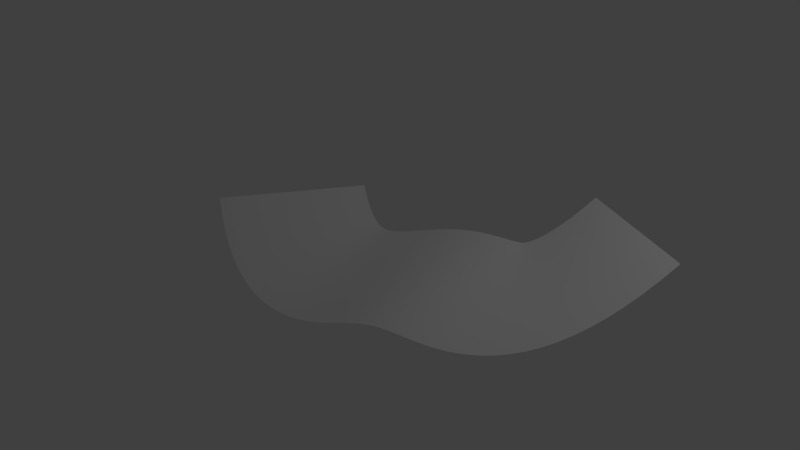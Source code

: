 # Source: testPath01.blend  (saved by Blender 2.76.0; exported with 4.5.12 LTS)
import bpy
from mathutils import Matrix  # noqa: F401  (used for matrix-valued properties, if any)

bpy.ops.wm.read_factory_settings(use_empty=True)
scene = bpy.context.scene
scene.name = 'Scene'

# ---- collections
col_collection_1 = bpy.data.collections.new('Collection 1'); scene.collection.children.link(col_collection_1)

# ---- world
world_world = bpy.data.worlds.new('World'); scene.world = world_world
world_world.color = (0.05088, 0.05088, 0.05088)
world_world.use_sun_shadow = False
world_world.sun_shadow_jitter_overblur = 0.0
world_world.cycles.sampling_method = 'MANUAL'
world_world.cycles.sample_map_resolution = 256

# ---- cameras
cam_camera = bpy.data.cameras.new('Camera')
cam_camera.clip_end = 100.0
cam_camera.lens = 35.0
cam_camera.sensor_width = 32.0
cam_camera.sensor_height = 18.0
cam_camera.ortho_scale = 7.314
cam_camera.dof.focus_distance = 0.0
cam_camera.dof.aperture_fstop = 128.0

# ---- lights
light_lamp = bpy.data.lights.new('Lamp', 'POINT')
light_lamp.transmission_factor = 0.0
light_lamp.cutoff_distance = 30.0
light_lamp.energy = 100.0
light_lamp.shadow_buffer_clip_start = 1.001
light_lamp.shadow_soft_size = 0.1
light_lamp.shadow_maximum_resolution = 0.006
light_lamp.use_absolute_resolution = True
light_lamp.cycles.use_multiple_importance_sampling = False

# ---- meshes
me_mesh = bpy.data.meshes.new('Mesh')
me_mesh.from_pydata([(-1.508, 0.8703, 0.3657), (-1.601, 0.7063, 0.3699), (-1.688, 0.5526, 0.3737), (-1.77, 0.4072, 0.3774), (-1.848, 0.268, 0.3809), (-1.925, 0.133, 0.3843), (-2.0, -5.187e-08, 0.3876), (-2.075, -0.133, 0.391), (-2.152, -0.268, 0.3944), (-2.23, -0.4072, 0.3979), (-2.312, -0.5526, 0.4016), (-2.399, -0.7063, 0.4054), (-2.492, -0.8703, 0.4095), (-1.402, 0.811, 0.2762), (-1.49, 0.6443, 0.2762), (-1.572, 0.4881, 0.2762), (-1.65, 0.3402, 0.2762), (-1.724, 0.1987, 0.2762), (-1.797, 0.06145, 0.2762), (-1.868, -0.07374, 0.2762), (-1.939, -0.2089, 0.2762), (-2.011, -0.3462, 0.2762), (-2.086, -0.4877, 0.2762), (-2.164, -0.6355, 0.2762), (-2.246, -0.7918, 0.2762), (-2.334, -0.9585, 0.2762), (-1.306, 0.7634, 0.2022), (-1.388, 0.5938, 0.1979), (-1.465, 0.435, 0.1938), (-1.538, 0.2847, 0.19), (-1.608, 0.1408, 0.1863), (-1.675, 0.001196, 0.1827), (-1.742, -0.1363, 0.1792), (-1.809, -0.2737, 0.1756), (-1.876, -0.4133, 0.1721), (-1.946, -0.5572, 0.1684), (-2.019, -0.7075, 0.1645), (-2.096, -0.8664, 0.1604), (-2.178, -1.036, 0.1561), (-1.221, 0.7263, 0.1428), (-1.297, 0.5539, 0.1339), (-1.367, 0.3923, 0.1256), (-1.434, 0.2395, 0.1177), (-1.499, 0.09322, 0.1101), (-1.561, -0.04872, 0.1028), (-1.622, -0.1885, 0.0956), (-1.684, -0.3283, 0.08838), (-1.746, -0.4702, 0.08105), (-1.81, -0.6165, 0.07349), (-1.877, -0.7693, 0.0656), (-1.948, -0.9308, 0.05726), (-2.023, -1.103, 0.04836), (-1.147, 0.6984, 0.09652), (-1.215, 0.5232, 0.08295), (-1.279, 0.359, 0.07023), (-1.339, 0.2037, 0.0582), (-1.397, 0.05501, 0.04669), (-1.453, -0.08924, 0.03551), (-1.508, -0.2313, 0.02451), (-1.563, -0.3733, 0.01351), (-1.619, -0.5176, 0.002332), (-1.677, -0.6663, -0.009185), (-1.737, -0.8216, -0.02121), (-1.801, -0.9857, -0.03393), (-1.869, -1.161, -0.0475), (-1.083, 0.6783, 0.06165), (-1.142, 0.5005, 0.04343), (-1.198, 0.3338, 0.02636), (-1.251, 0.1761, 0.0102), (-1.302, 0.02517, -0.005263), (-1.351, -0.1213, -0.02027), (-1.399, -0.2655, -0.03504), (-1.447, -0.4097, -0.04982), (-1.496, -0.5562, -0.06482), (-1.547, -0.7071, -0.08028), (-1.6, -0.8648, -0.09644), (-1.655, -1.031, -0.1135), (-1.715, -1.209, -0.1317), (-1.029, 0.6647, 0.03642), (-1.079, 0.4844, 0.01373), (-1.126, 0.3155, -0.007523), (-1.17, 0.1557, -0.02763), (-1.213, 0.002683, -0.04689), (-1.254, -0.1458, -0.06557), (-1.295, -0.2919, -0.08396), (-1.335, -0.4381, -0.1024), (-1.376, -0.5865, -0.121), (-1.419, -0.7395, -0.1403), (-1.463, -0.8993, -0.1604), (-1.51, -1.068, -0.1817), (-1.56, -1.249, -0.2043), (-0.9848, 0.656, 0.01891), (-1.024, 0.4737, -0.007861), (-1.061, 0.3029, -0.03294), (-1.096, 0.1413, -0.05667), (-1.13, -0.01342, -0.07939), (-1.163, -0.1635, -0.1014), (-1.195, -0.3113, -0.1231), (-1.227, -0.4591, -0.1448), (-1.259, -0.6093, -0.1669), (-1.293, -0.764, -0.1896), (-1.328, -0.9256, -0.2133), (-1.365, -1.096, -0.2384), (-1.404, -1.279, -0.2652), (-0.9478, 0.651, 0.007213), (-0.9763, 0.4671, -0.02305), (-1.003, 0.2949, -0.05141), (-1.028, 0.1319, -0.07824), (-1.052, -0.02407, -0.1039), (-1.076, -0.1754, -0.1288), (-1.099, -0.3245, -0.1534), (-1.122, -0.4735, -0.1779), (-1.145, -0.6249, -0.2028), (-1.169, -0.7809, -0.2285), (-1.194, -0.9438, -0.2554), (-1.221, -1.116, -0.2837), (-1.25, -1.3, -0.314), (-0.9164, 0.6484, -0.0003454), (-0.9334, 0.4636, -0.03337), (-0.9493, 0.2905, -0.0643), (-0.9643, 0.1267, -0.09357), (-0.9787, -0.03008, -0.1216), (-0.9927, -0.1822, -0.1488), (-1.006, -0.332, -0.1756), (-1.02, -0.4818, -0.2023), (-1.034, -0.6339, -0.2295), (-1.049, -0.7907, -0.2575), (-1.064, -0.9545, -0.2868), (-1.079, -1.128, -0.3177), (-1.096, -1.312, -0.3508), (-0.8882, 0.6476, -0.005049), (-0.8937, 0.4625, -0.03998), (-0.8989, 0.289, -0.07271), (-0.9038, 0.1249, -0.1037), (-0.9085, -0.03215, -0.1333), (-0.913, -0.1846, -0.1621), (-0.9175, -0.3346, -0.1904), (-0.922, -0.4847, -0.2187), (-0.9265, -0.6371, -0.2475), (-0.9312, -0.7942, -0.2771), (-0.9361, -0.9583, -0.3081), (-0.9413, -1.132, -0.3408), (-0.9468, -1.317, -0.3757), (-0.8606, 0.6482, -0.007667), (-0.8552, 0.4633, -0.04367), (-0.85, 0.29, -0.07739), (-0.8452, 0.1261, -0.1093), (-0.8405, -0.03082, -0.1399), (-0.836, -0.1831, -0.1695), (-0.8316, -0.333, -0.1987), (-0.8271, -0.4829, -0.2279), (-0.8226, -0.6351, -0.2575), (-0.818, -0.7921, -0.288), (-0.8131, -0.956, -0.32), (-0.808, -1.129, -0.3537), (-0.8025, -1.314, -0.3897), (-0.8316, 0.6501, -0.008459), (-0.8159, 0.4658, -0.04477), (-0.8012, 0.2932, -0.07878), (-0.7873, 0.1298, -0.111), (-0.774, -0.02652, -0.1418), (-0.7611, -0.1782, -0.1717), (-0.7484, -0.3276, -0.2011), (-0.7356, -0.477, -0.2305), (-0.7227, -0.6287, -0.2604), (-0.7094, -0.7851, -0.2912), (-0.6955, -0.9485, -0.3234), (-0.6808, -1.121, -0.3574), (-0.6652, -1.305, -0.3938), (-0.7992, 0.6536, -0.007299), (-0.7744, 0.4702, -0.04331), (-0.7512, 0.2985, -0.07705), (-0.7292, 0.136, -0.109), (-0.7081, -0.01959, -0.1395), (-0.6877, -0.1705, -0.1692), (-0.6676, -0.3191, -0.1984), (-0.6475, -0.4678, -0.2276), (-0.627, -0.6187, -0.2572), (-0.606, -0.7743, -0.2878), (-0.584, -0.9368, -0.3197), (-0.5607, -1.109, -0.3534), (-0.5359, -1.292, -0.3894), (-0.7626, 0.6588, -0.003851), (-0.7298, 0.4766, -0.03915), (-0.6992, 0.3059, -0.07221), (-0.6702, 0.1443, -0.1035), (-0.6424, -0.0103, -0.1335), (-0.6155, -0.1603, -0.1625), (-0.589, -0.3081, -0.1911), (-0.5624, -0.4558, -0.2197), (-0.5355, -0.6058, -0.2488), (-0.5077, -0.7604, -0.2787), (-0.4787, -0.922, -0.31), (-0.4481, -1.093, -0.3431), (-0.4154, -1.275, -0.3784), (-0.7209, 0.666, 0.002258), (-0.6816, 0.4849, -0.03209), (-0.6447, 0.3153, -0.06427), (-0.6099, 0.1547, -0.09472), (-0.5765, 0.001075, -0.1239), (-0.5441, -0.148, -0.1521), (-0.5122, -0.2948, -0.18), (-0.4804, -0.4417, -0.2078), (-0.448, -0.5907, -0.2361), (-0.4146, -0.7444, -0.2653), (-0.3798, -0.9049, -0.2957), (-0.3429, -1.075, -0.3279), (-0.3036, -1.256, -0.3622), (-0.6741, 0.6753, 0.01131), (-0.6294, 0.4953, -0.02202), (-0.5876, 0.3266, -0.05325), (-0.548, 0.167, -0.0828), (-0.5101, 0.01424, -0.1111), (-0.4734, -0.134, -0.1385), (-0.4372, -0.28, -0.1656), (-0.401, -0.4259, -0.1926), (-0.3642, -0.5742, -0.22), (-0.3263, -0.7269, -0.2483), (-0.2868, -0.8865, -0.2779), (-0.2449, -1.055, -0.3091), (-0.2003, -1.235, -0.3424), (-0.6222, 0.6867, 0.02345), (-0.5735, 0.5076, -0.008935), (-0.5278, 0.3397, -0.03928), (-0.4846, 0.1809, -0.06798), (-0.4432, 0.02891, -0.09546), (-0.4031, -0.1186, -0.1221), (-0.3636, -0.2638, -0.1484), (-0.3241, -0.4091, -0.1746), (-0.2839, -0.5566, -0.2013), (-0.2426, -0.7086, -0.2288), (-0.1993, -0.8674, -0.2575), (-0.1537, -1.035, -0.2878), (-0.1049, -1.214, -0.3202), (-0.5657, 0.7, 0.03864), (-0.5139, 0.5216, 0.007044), (-0.4655, 0.3544, -0.02255), (-0.4196, 0.1962, -0.05056), (-0.3757, 0.04475, -0.07737), (-0.3331, -0.1022, -0.1034), (-0.2912, -0.2469, -0.129), (-0.2493, -0.3915, -0.1546), (-0.2067, -0.5385, -0.1806), (-0.1628, -0.6899, -0.2074), (-0.1169, -0.8481, -0.2354), (-0.06848, -1.015, -0.265), (-0.01676, -1.194, -0.2966), (-0.5047, 0.715, 0.0567), (-0.451, 0.537, 0.02568), (-0.4007, 0.3703, -0.00338), (-0.3532, 0.2125, -0.03087), (-0.3076, 0.06147, -0.05719), (-0.2634, -0.08507, -0.08273), (-0.2199, -0.2294, -0.1079), (-0.1764, -0.3737, -0.133), (-0.1322, -0.5202, -0.1586), (-0.08662, -0.6712, -0.1849), (-0.03904, -0.829, -0.2124), (0.01125, -0.9957, -0.2414), (0.06493, -1.174, -0.2724), (-0.4398, 0.7313, 0.07733), (-0.385, 0.5536, 0.04664), (-0.3338, 0.3871, 0.01789), (-0.2853, 0.2295, -0.009315), (-0.2389, 0.07873, -0.03536), (-0.1938, -0.06759, -0.06063), (-0.1494, -0.2117, -0.08551), (-0.1051, -0.3558, -0.1104), (-0.06004, -0.5021, -0.1357), (-0.01361, -0.6529, -0.1617), (0.03489, -0.8104, -0.1889), (0.08615, -0.9769, -0.2177), (0.1409, -1.155, -0.2483), (-0.3711, 0.7486, 0.1002), (-0.3162, 0.571, 0.06954), (-0.2648, 0.4045, 0.04085), (-0.2161, 0.247, 0.01371), (-0.1695, 0.09624, -0.01227), (-0.1242, -0.05004, -0.03748), (-0.07972, -0.1941, -0.06231), (-0.03519, -0.3381, -0.08713), (0.01003, -0.4844, -0.1123), (0.05664, -0.6352, -0.1383), (0.1053, -0.7926, -0.1655), (0.1568, -0.9591, -0.1942), (0.2117, -1.137, -0.2248), (-0.2992, 0.7666, 0.1247), (-0.2448, 0.5888, 0.09393), (-0.1939, 0.4222, 0.06507), (-0.1456, 0.2646, 0.03778), (-0.09946, 0.1137, 0.01164), (-0.05467, -0.03267, -0.01371), (-0.01056, -0.1768, -0.03868), (0.03354, -0.321, -0.06365), (0.07834, -0.4673, -0.089), (0.1245, -0.6182, -0.1151), (0.1727, -0.7758, -0.1424), (0.2237, -0.9424, -0.1713), (0.2781, -1.12, -0.2021), (-0.2243, 0.7848, 0.1505), (-0.1711, 0.6067, 0.1193), (-0.1212, 0.4399, 0.09011), (-0.07402, 0.282, 0.06246), (-0.02885, 0.1309, 0.03599), (0.01498, -0.01571, 0.0103), (0.05814, -0.1601, -0.01499), (0.1013, -0.3045, -0.04029), (0.1451, -0.4511, -0.06597), (0.1903, -0.6022, -0.09245), (0.2375, -0.76, -0.1201), (0.2874, -0.9269, -0.1493), (0.3406, -1.105, -0.1805), (-0.1467, 0.803, 0.1771), (-0.09524, 0.6245, 0.1453), (-0.04699, 0.4572, 0.1155), (-0.00134, 0.299, 0.08734), (0.04236, 0.1476, 0.06037), (0.08476, 0.0006203, 0.03419), (0.1265, -0.1441, 0.008421), (0.1683, -0.2888, -0.01735), (0.2107, -0.4357, -0.04353), (0.2544, -0.5872, -0.0705), (0.3, -0.7454, -0.09868), (0.3483, -0.9126, -0.1285), (0.3998, -1.091, -0.1603), (-0.06681, 0.8207, 0.2039), (-0.01754, 0.6417, 0.1713), (0.02863, 0.4741, 0.1409), (0.07231, 0.3154, 0.112), (0.1141, 0.1635, 0.08442), (0.1547, 0.01617, 0.05763), (0.1946, -0.1289, 0.03126), (0.2346, -0.274, 0.004883), (0.2752, -0.4214, -0.0219), (0.317, -0.5733, -0.04951), (0.3607, -0.7319, -0.07835), (0.4068, -0.8996, -0.1088), (0.4561, -1.079, -0.1414), (0.01511, 0.8378, 0.2304), (0.06175, 0.6583, 0.197), (0.1055, 0.4901, 0.1657), (0.1468, 0.3309, 0.1361), (0.1864, 0.1786, 0.1078), (0.2248, 0.03079, 0.08031), (0.2626, -0.1148, 0.05325), (0.3004, -0.2603, 0.02618), (0.3388, -0.4081, -0.0013), (0.3784, -0.5605, -0.02963), (0.4198, -0.7196, -0.05922), (0.4635, -0.8878, -0.09049), (0.5101, -1.067, -0.1239), (0.09862, 0.854, 0.2561), (0.1423, 0.6739, 0.2218), (0.1833, 0.5051, 0.1897), (0.222, 0.3455, 0.1593), (0.2591, 0.1927, 0.1302), (0.2951, 0.0444, 0.1019), (0.3305, -0.1016, 0.07415), (0.3659, -0.2476, 0.04635), (0.4019, -0.3959, 0.01812), (0.439, -0.5487, -0.01097), (0.4777, -0.7084, -0.04137), (0.5186, -0.8771, -0.07349), (0.5623, -1.057, -0.1078), (0.1833, 0.869, 0.2805), (0.2238, 0.6884, 0.2453), (0.2618, 0.5191, 0.2123), (0.2977, 0.359, 0.1811), (0.3321, 0.2057, 0.1513), (0.3654, 0.05693, 0.1223), (0.3983, -0.08954, 0.09375), (0.4312, -0.236, 0.06521), (0.4645, -0.3847, 0.03623), (0.4989, -0.5381, 0.006357), (0.5348, -0.6982, -0.02485), (0.5728, -0.8675, -0.05783), (0.6133, -1.048, -0.09303), (0.2686, 0.8829, 0.3033), (0.3058, 0.7017, 0.2673), (0.3407, 0.5319, 0.2334), (0.3737, 0.3713, 0.2015), (0.4053, 0.2175, 0.1708), (0.4359, 0.06836, 0.1411), (0.4661, -0.07854, 0.1119), (0.4963, -0.2254, 0.08263), (0.5269, -0.3746, 0.05292), (0.5585, -0.5284, 0.0223), (0.5915, -0.689, -0.009685), (0.6264, -0.8588, -0.04349), (0.6636, -1.04, -0.07957), (0.354, 0.8954, 0.3241), (0.3879, 0.7138, 0.2872), (0.4197, 0.5435, 0.2527), (0.4497, 0.3825, 0.22), (0.4785, 0.2283, 0.1887), (0.5064, 0.07872, 0.1583), (0.5339, -0.06858, 0.1284), (0.5614, -0.2159, 0.09849), (0.5893, -0.3655, 0.06811), (0.6181, -0.5196, 0.03681), (0.6481, -0.6807, 0.00411), (0.6799, -0.8509, -0.03045), (0.7138, -1.033, -0.06734), (0.4389, 0.9067, 0.3426), (0.4696, 0.7246, 0.3051), (0.4983, 0.554, 0.2698), (0.5255, 0.3925, 0.2365), (0.5516, 0.238, 0.2046), (0.5768, 0.08805, 0.1737), (0.6017, -0.05959, 0.1432), (0.6266, -0.2072, 0.1127), (0.6518, -0.3572, 0.08176), (0.6779, -0.5117, 0.04986), (0.7051, -0.6731, 0.01654), (0.7338, -0.8438, -0.01868), (0.7645, -1.026, -0.05628), (0.5226, 0.9167, 0.3587), (0.5503, 0.7343, 0.3205), (0.5762, 0.5633, 0.2848), (0.6008, 0.4015, 0.2509), (0.6243, 0.2467, 0.2186), (0.6471, 0.09647, 0.1871), (0.6695, -0.05147, 0.1562), (0.6919, -0.1994, 0.1252), (0.7147, -0.3496, 0.09382), (0.7382, -0.5045, 0.06144), (0.7628, -0.6662, 0.02761), (0.7887, -0.8372, -0.00815), (0.8164, -1.02, -0.04632), (0.6044, 0.9257, 0.3722), (0.6294, 0.7429, 0.3336), (0.6529, 0.5717, 0.2974), (0.6751, 0.4097, 0.2632), (0.6964, 0.2546, 0.2305), (0.717, 0.1041, 0.1987), (0.7373, -0.04407, 0.1674), (0.7576, -0.1922, 0.1361), (0.7783, -0.3427, 0.1043), (0.7995, -0.4978, 0.07157), (0.8217, -0.6598, 0.03735), (0.8452, -0.831, 0.001189), (0.8703, -1.014, -0.03741), (0.6835, 0.9336, 0.3833), (0.7064, 0.7507, 0.3444), (0.7279, 0.5792, 0.3079), (0.7482, 0.417, 0.2734), (0.7677, 0.2618, 0.2404), (0.7865, 0.1111, 0.2084), (0.8051, -0.03723, 0.1769), (0.8237, -0.1856, 0.1453), (0.8426, -0.3362, 0.1133), (0.8621, -0.4915, 0.0803), (0.8824, -0.6537, 0.04582), (0.9039, -0.8251, 0.009375), (0.9268, -1.008, -0.02952), (0.7592, 0.9409, 0.392), (0.7806, 0.7578, 0.3529), (0.8007, 0.5862, 0.3163), (0.8198, 0.4239, 0.2817), (0.838, 0.2685, 0.2485), (0.8556, 0.1177, 0.2164), (0.873, -0.03074, 0.1847), (0.8904, -0.1792, 0.153), (0.9081, -0.33, 0.1208), (0.9263, -0.4854, 0.08769), (0.9453, -0.6477, 0.05306), (0.9654, -0.8193, 0.01645), (0.9868, -1.002, -0.02262), (0.8308, 0.9476, 0.3987), (0.8516, 0.7645, 0.3595), (0.871, 0.5928, 0.3229), (0.8894, 0.4304, 0.2882), (0.907, 0.275, 0.255), (0.9241, 0.1242, 0.2227), (0.9409, -0.02435, 0.191), (0.9577, -0.1729, 0.1593), (0.9748, -0.3237, 0.1271), (0.9924, -0.4791, 0.09385), (1.011, -0.6415, 0.05916), (1.03, -0.8131, 0.02249), (1.051, -0.9963, -0.01664), (0.8977, 0.9541, 0.4036), (0.9187, 0.7709, 0.3645), (0.9383, 0.5993, 0.3278), (0.9569, 0.437, 0.2932), (0.9747, 0.2815, 0.26), (0.9919, 0.1307, 0.2277), (1.009, -0.01777, 0.196), (1.026, -0.1663, 0.1643), (1.043, -0.3171, 0.1321), (1.061, -0.4725, 0.09891), (1.08, -0.6349, 0.06424), (1.099, -0.8065, 0.02759), (1.12, -0.9897, -0.01153), (0.9592, 0.9605, 0.4072), (0.9814, 0.7774, 0.3682), (1.002, 0.606, 0.3316), (1.022, 0.4437, 0.297), (1.041, 0.2884, 0.2638), (1.059, 0.1377, 0.2317), (1.077, -0.01071, 0.2), (1.095, -0.1591, 0.1684), (1.113, -0.3098, 0.1362), (1.132, -0.4651, 0.1031), (1.152, -0.6274, 0.06848), (1.173, -0.7989, 0.0319), (1.195, -0.9819, -0.007148), (1.015, 0.9669, 0.4098), (1.039, 0.7842, 0.3709), (1.062, 0.6129, 0.3344), (1.084, 0.4509, 0.2999), (1.105, 0.2958, 0.2669), (1.125, 0.1454, 0.2349), (1.145, -0.002799, 0.2033), (1.165, -0.151, 0.1717), (1.185, -0.3014, 0.1397), (1.206, -0.4565, 0.1066), (1.228, -0.6185, 0.07214), (1.251, -0.7898, 0.03567), (1.276, -0.9725, -0.003261), (1.064, 0.9735, 0.4119), (1.092, 0.7912, 0.3731), (1.119, 0.6204, 0.3368), (1.144, 0.4588, 0.3024), (1.167, 0.3042, 0.2695), (1.191, 0.1541, 0.2376), (1.214, 0.006339, 0.2062), (1.236, -0.1414, 0.1748), (1.26, -0.2915, 0.1428), (1.283, -0.4462, 0.1099), (1.308, -0.6077, 0.07558), (1.335, -0.7785, 0.03925), (1.363, -0.9608, 0.0004818), (1.106, 0.9801, 0.4137), (1.14, 0.7986, 0.3751), (1.171, 0.6286, 0.339), (1.2, 0.4677, 0.3048), (1.228, 0.3137, 0.2721), (1.255, 0.1643, 0.2404), (1.282, 0.01712, 0.2091), (1.309, -0.13, 0.1779), (1.336, -0.2794, 0.1462), (1.364, -0.4334, 0.1134), (1.394, -0.5943, 0.07927), (1.425, -0.7644, 0.04315), (1.458, -0.9459, 0.004598), (1.142, 0.9867, 0.4154), (1.181, 0.8064, 0.3772), (1.218, 0.6375, 0.3414), (1.253, 0.4777, 0.3075), (1.287, 0.3247, 0.2751), (1.319, 0.1762, 0.2436), (1.351, 0.03001, 0.2126), (1.383, -0.1162, 0.1816), (1.415, -0.2646, 0.1502), (1.448, -0.4176, 0.1177), (1.483, -0.5775, 0.08383), (1.52, -0.7464, 0.04802), (1.559, -0.9267, 0.009798), (1.171, 0.9932, 0.4172), (1.218, 0.8146, 0.3795), (1.262, 0.6472, 0.3442), (1.303, 0.4889, 0.3108), (1.343, 0.3373, 0.2788), (1.382, 0.1903, 0.2477), (1.42, 0.0455, 0.2171), (1.458, -0.0993, 0.1865), (1.496, -0.2464, 0.1555), (1.536, -0.3979, 0.1235), (1.578, -0.5562, 0.09005), (1.622, -0.7236, 0.05471), (1.669, -0.9022, 0.017), (1.194, 0.9992, 0.4192), (1.25, 0.823, 0.3822), (1.302, 0.6579, 0.3476), (1.351, 0.5016, 0.3149), (1.398, 0.3521, 0.2836), (1.444, 0.207, 0.2532), (1.489, 0.0641, 0.2232), (1.534, -0.07878, 0.1933), (1.58, -0.2239, 0.1629), (1.627, -0.3734, 0.1316), (1.677, -0.5297, 0.09883), (1.729, -0.6948, 0.06424), (1.784, -0.871, 0.02731), (1.212, 1.005, 0.4212), (1.277, 0.8317, 0.3854), (1.338, 0.6695, 0.352), (1.396, 0.5161, 0.3203), (1.452, 0.3692, 0.29), (1.506, 0.2267, 0.2606), (1.559, 0.08638, 0.2316), (1.612, -0.05395, 0.2026), (1.666, -0.1965, 0.1732), (1.721, -0.3433, 0.1429), (1.779, -0.4968, 0.1112), (1.841, -0.6589, 0.07774), (1.906, -0.832, 0.04201), (1.226, 1.01, 0.4233), (1.302, 0.841, 0.3893), (1.373, 0.6826, 0.3574), (1.44, 0.5327, 0.3273), (1.505, 0.3892, 0.2984), (1.567, 0.25, 0.2704), (1.629, 0.1129, 0.2429), (1.69, -0.02414, 0.2153), (1.753, -0.1633, 0.1873), (1.818, -0.3068, 0.1584), (1.885, -0.4567, 0.1283), (1.956, -0.6151, 0.09641), (2.032, -0.7842, 0.0624), (1.238, 1.015, 0.4258), (1.325, 0.8513, 0.3942), (1.406, 0.6975, 0.3645), (1.483, 0.552, 0.3364), (1.557, 0.4127, 0.3095), (1.629, 0.2775, 0.2835), (1.699, 0.1444, 0.2578), (1.77, 0.0113, 0.2321), (1.841, -0.1239, 0.206), (1.915, -0.2632, 0.1791), (1.992, -0.4087, 0.1511), (2.074, -0.5625, 0.1214), (2.161, -0.7267, 0.08972), (1.251, 1.022, 0.4293), (1.349, 0.8637, 0.4006), (1.44, 0.7153, 0.3737), (1.527, 0.5748, 0.3483), (1.61, 0.4404, 0.324), (1.691, 0.3099, 0.3004), (1.77, 0.1814, 0.2771), (1.85, 0.05297, 0.2539), (1.93, -0.0775, 0.2303), (2.013, -0.212, 0.2059), (2.1, -0.3524, 0.1805), (2.192, -0.5009, 0.1536), (2.29, -0.6593, 0.125), (1.267, 1.032, 0.4347), (1.375, 0.8797, 0.4096), (1.477, 0.7372, 0.3862), (1.573, 0.6023, 0.3639), (1.665, 0.4733, 0.3427), (1.754, 0.348, 0.3221), (1.842, 0.2247, 0.3017), (1.93, 0.1014, 0.2814), (2.019, -0.02379, 0.2608), (2.111, -0.1529, 0.2395), (2.207, -0.2877, 0.2173), (2.309, -0.4302, 0.1939), (2.417, -0.5823, 0.1688), (1.287, 1.046, 0.4434), (1.405, 0.9008, 0.4225), (1.516, 0.7647, 0.4029), (1.621, 0.6358, 0.3844), (1.721, 0.5125, 0.3667), (1.818, 0.3929, 0.3495), (1.914, 0.2751, 0.3325), (2.01, 0.1572, 0.3156), (2.107, 0.03759, 0.2984), (2.207, -0.08572, 0.2806), (2.312, -0.2145, 0.2621), (2.423, -0.3507, 0.2425), (2.541, -0.496, 0.2216), (1.314, 1.067, 0.4573), (1.441, 0.9291, 0.441), (1.56, 0.7994, 0.4256), (1.672, 0.6767, 0.4111), (1.78, 0.5593, 0.3972), (1.884, 0.4454, 0.3837), (1.987, 0.3332, 0.3704), (2.09, 0.221, 0.3571), (2.194, 0.107, 0.3436), (2.302, -0.01043, 0.3297), (2.414, -0.1331, 0.3152), (2.533, -0.2628, 0.2998), (2.66, -0.4012, 0.2834), (1.347, 1.098, 0.4783), (1.482, 0.9664, 0.4667), (1.608, 0.8431, 0.4557), (1.727, 0.7265, 0.4454), (1.841, 0.6148, 0.4354), (1.952, 0.5065, 0.4258), (2.061, 0.3998, 0.4163), (2.17, 0.2932, 0.4069), (2.28, 0.1848, 0.3973), (2.394, 0.07319, 0.3873), (2.514, -0.04344, 0.377), (2.639, -0.1667, 0.366), (2.774, -0.2983, 0.3543), (1.388, 1.14, 0.5084), (1.529, 1.014, 0.5015), (1.661, 0.8973, 0.4949), (1.786, 0.7864, 0.4888), (1.905, 0.6803, 0.4828), (2.021, 0.5773, 0.4771), (2.135, 0.476, 0.4715), (2.249, 0.3746, 0.4658), (2.365, 0.2716, 0.4601), (2.485, 0.1655, 0.4542), (2.61, 0.05463, 0.448), (2.742, -0.06254, 0.4414), (2.882, -0.1876, 0.4345), (1.435, 1.194, 0.5494), (1.581, 1.075, 0.5471), (1.718, 0.9633, 0.5448), (1.848, 0.8578, 0.5427), (1.972, 0.7568, 0.5407), (2.092, 0.6589, 0.5387), (2.211, 0.5624, 0.5368), (2.329, 0.4659, 0.5349), (2.449, 0.3679, 0.5329), (2.573, 0.267, 0.5309), (2.703, 0.1615, 0.5288), (2.84, 0.04999, 0.5265), (2.986, -0.069, 0.5242), (1.488, 1.262, 0.6031), (1.639, 1.149, 0.6051), (1.78, 1.042, 0.6069), (1.913, 0.9417, 0.6087), (2.041, 0.8454, 0.6103), (2.165, 0.752, 0.612), (2.287, 0.66, 0.6135), (2.409, 0.568, 0.6151), (2.533, 0.4746, 0.6168), (2.66, 0.3783, 0.6184), (2.794, 0.2778, 0.6202), (2.935, 0.1715, 0.622), (3.085, 0.058, 0.624), (1.547, 1.345, 0.671), (1.701, 1.237, 0.677), (1.846, 1.135, 0.6826), (1.982, 1.039, 0.688), (2.113, 0.9471, 0.6931), (2.24, 0.8578, 0.698), (2.364, 0.7698, 0.7029), (2.489, 0.6819, 0.7078), (2.616, 0.5926, 0.7127), (2.747, 0.5005, 0.7178), (2.883, 0.4043, 0.7231), (3.027, 0.3027, 0.7288), (3.181, 0.1942, 0.7348), (1.611, 1.445, 0.7545), (1.768, 1.341, 0.7642), (1.915, 1.243, 0.7734), (2.054, 1.151, 0.782), (2.187, 1.063, 0.7902), (2.316, 0.9771, 0.7982), (2.443, 0.8928, 0.8061), (2.57, 0.8084, 0.814), (2.699, 0.7227, 0.822), (2.832, 0.6344, 0.8302), (2.971, 0.5422, 0.8388), (3.118, 0.4447, 0.8479), (3.275, 0.3406, 0.8576), (1.679, 1.561, 0.8551), (1.838, 1.461, 0.8681), (1.987, 1.367, 0.8804), (2.128, 1.279, 0.892), (2.263, 1.194, 0.9031), (2.394, 1.111, 0.9139), (2.523, 1.03, 0.9245), (2.652, 0.9487, 0.9351), (2.783, 0.8662, 0.9458), (2.918, 0.7812, 0.9569), (3.059, 0.6924, 0.9685), (3.208, 0.5986, 0.9808), (3.367, 0.4984, 0.9939), (1.75, 1.695, 0.9737), (1.911, 1.599, 0.9898), (2.062, 1.508, 1.005), (2.204, 1.422, 1.019), (2.341, 1.34, 1.033), (2.474, 1.261, 1.046), (2.604, 1.182, 1.059), (2.735, 1.104, 1.072), (2.867, 1.024, 1.086), (3.004, 0.9421, 1.099), (3.146, 0.8564, 1.114), (3.297, 0.7658, 1.129), (3.458, 0.6691, 1.145)], [], [(1, 14, 13, 0), (2, 15, 14, 1), (3, 16, 15, 2), (4, 17, 16, 3), (5, 18, 17, 4), (6, 19, 18, 5), (7, 20, 19, 6), (8, 21, 20, 7), (9, 22, 21, 8), (10, 23, 22, 9), (11, 24, 23, 10), (12, 25, 24, 11), (14, 27, 26, 13), (15, 28, 27, 14), (16, 29, 28, 15), (17, 30, 29, 16), (18, 31, 30, 17), (19, 32, 31, 18), (20, 33, 32, 19), (21, 34, 33, 20), (22, 35, 34, 21), (23, 36, 35, 22), (24, 37, 36, 23), (25, 38, 37, 24), (27, 40, 39, 26), (28, 41, 40, 27), (29, 42, 41, 28), (30, 43, 42, 29), (31, 44, 43, 30), (32, 45, 44, 31), (33, 46, 45, 32), (34, 47, 46, 33), (35, 48, 47, 34), (36, 49, 48, 35), (37, 50, 49, 36), (38, 51, 50, 37), (40, 53, 52, 39), (41, 54, 53, 40), (42, 55, 54, 41), (43, 56, 55, 42), (44, 57, 56, 43), (45, 58, 57, 44), (46, 59, 58, 45), (47, 60, 59, 46), (48, 61, 60, 47), (49, 62, 61, 48), (50, 63, 62, 49), (51, 64, 63, 50), (53, 66, 65, 52), (54, 67, 66, 53), (55, 68, 67, 54), (56, 69, 68, 55), (57, 70, 69, 56), (58, 71, 70, 57), (59, 72, 71, 58), (60, 73, 72, 59), (61, 74, 73, 60), (62, 75, 74, 61), (63, 76, 75, 62), (64, 77, 76, 63), (66, 79, 78, 65), (67, 80, 79, 66), (68, 81, 80, 67), (69, 82, 81, 68), (70, 83, 82, 69), (71, 84, 83, 70), (72, 85, 84, 71), (73, 86, 85, 72), (74, 87, 86, 73), (75, 88, 87, 74), (76, 89, 88, 75), (77, 90, 89, 76), (79, 92, 91, 78), (80, 93, 92, 79), (81, 94, 93, 80), (82, 95, 94, 81), (83, 96, 95, 82), (84, 97, 96, 83), (85, 98, 97, 84), (86, 99, 98, 85), (87, 100, 99, 86), (88, 101, 100, 87), (89, 102, 101, 88), (90, 103, 102, 89), (92, 105, 104, 91), (93, 106, 105, 92), (94, 107, 106, 93), (95, 108, 107, 94), (96, 109, 108, 95), (97, 110, 109, 96), (98, 111, 110, 97), (99, 112, 111, 98), (100, 113, 112, 99), (101, 114, 113, 100), (102, 115, 114, 101), (103, 116, 115, 102), (105, 118, 117, 104), (106, 119, 118, 105), (107, 120, 119, 106), (108, 121, 120, 107), (109, 122, 121, 108), (110, 123, 122, 109), (111, 124, 123, 110), (112, 125, 124, 111), (113, 126, 125, 112), (114, 127, 126, 113), (115, 128, 127, 114), (116, 129, 128, 115), (118, 131, 130, 117), (119, 132, 131, 118), (120, 133, 132, 119), (121, 134, 133, 120), (122, 135, 134, 121), (123, 136, 135, 122), (124, 137, 136, 123), (125, 138, 137, 124), (126, 139, 138, 125), (127, 140, 139, 126), (128, 141, 140, 127), (129, 142, 141, 128), (131, 144, 143, 130), (132, 145, 144, 131), (133, 146, 145, 132), (134, 147, 146, 133), (135, 148, 147, 134), (136, 149, 148, 135), (137, 150, 149, 136), (138, 151, 150, 137), (139, 152, 151, 138), (140, 153, 152, 139), (141, 154, 153, 140), (142, 155, 154, 141), (144, 157, 156, 143), (145, 158, 157, 144), (146, 159, 158, 145), (147, 160, 159, 146), (148, 161, 160, 147), (149, 162, 161, 148), (150, 163, 162, 149), (151, 164, 163, 150), (152, 165, 164, 151), (153, 166, 165, 152), (154, 167, 166, 153), (155, 168, 167, 154), (157, 170, 169, 156), (158, 171, 170, 157), (159, 172, 171, 158), (160, 173, 172, 159), (161, 174, 173, 160), (162, 175, 174, 161), (163, 176, 175, 162), (164, 177, 176, 163), (165, 178, 177, 164), (166, 179, 178, 165), (167, 180, 179, 166), (168, 181, 180, 167), (170, 183, 182, 169), (171, 184, 183, 170), (172, 185, 184, 171), (173, 186, 185, 172), (174, 187, 186, 173), (175, 188, 187, 174), (176, 189, 188, 175), (177, 190, 189, 176), (178, 191, 190, 177), (179, 192, 191, 178), (180, 193, 192, 179), (181, 194, 193, 180), (183, 196, 195, 182), (184, 197, 196, 183), (185, 198, 197, 184), (186, 199, 198, 185), (187, 200, 199, 186), (188, 201, 200, 187), (189, 202, 201, 188), (190, 203, 202, 189), (191, 204, 203, 190), (192, 205, 204, 191), (193, 206, 205, 192), (194, 207, 206, 193), (196, 209, 208, 195), (197, 210, 209, 196), (198, 211, 210, 197), (199, 212, 211, 198), (200, 213, 212, 199), (201, 214, 213, 200), (202, 215, 214, 201), (203, 216, 215, 202), (204, 217, 216, 203), (205, 218, 217, 204), (206, 219, 218, 205), (207, 220, 219, 206), (209, 222, 221, 208), (210, 223, 222, 209), (211, 224, 223, 210), (212, 225, 224, 211), (213, 226, 225, 212), (214, 227, 226, 213), (215, 228, 227, 214), (216, 229, 228, 215), (217, 230, 229, 216), (218, 231, 230, 217), (219, 232, 231, 218), (220, 233, 232, 219), (222, 235, 234, 221), (223, 236, 235, 222), (224, 237, 236, 223), (225, 238, 237, 224), (226, 239, 238, 225), (227, 240, 239, 226), (228, 241, 240, 227), (229, 242, 241, 228), (230, 243, 242, 229), (231, 244, 243, 230), (232, 245, 244, 231), (233, 246, 245, 232), (235, 248, 247, 234), (236, 249, 248, 235), (237, 250, 249, 236), (238, 251, 250, 237), (239, 252, 251, 238), (240, 253, 252, 239), (241, 254, 253, 240), (242, 255, 254, 241), (243, 256, 255, 242), (244, 257, 256, 243), (245, 258, 257, 244), (246, 259, 258, 245), (248, 261, 260, 247), (249, 262, 261, 248), (250, 263, 262, 249), (251, 264, 263, 250), (252, 265, 264, 251), (253, 266, 265, 252), (254, 267, 266, 253), (255, 268, 267, 254), (256, 269, 268, 255), (257, 270, 269, 256), (258, 271, 270, 257), (259, 272, 271, 258), (261, 274, 273, 260), (262, 275, 274, 261), (263, 276, 275, 262), (264, 277, 276, 263), (265, 278, 277, 264), (266, 279, 278, 265), (267, 280, 279, 266), (268, 281, 280, 267), (269, 282, 281, 268), (270, 283, 282, 269), (271, 284, 283, 270), (272, 285, 284, 271), (274, 287, 286, 273), (275, 288, 287, 274), (276, 289, 288, 275), (277, 290, 289, 276), (278, 291, 290, 277), (279, 292, 291, 278), (280, 293, 292, 279), (281, 294, 293, 280), (282, 295, 294, 281), (283, 296, 295, 282), (284, 297, 296, 283), (285, 298, 297, 284), (287, 300, 299, 286), (288, 301, 300, 287), (289, 302, 301, 288), (290, 303, 302, 289), (291, 304, 303, 290), (292, 305, 304, 291), (293, 306, 305, 292), (294, 307, 306, 293), (295, 308, 307, 294), (296, 309, 308, 295), (297, 310, 309, 296), (298, 311, 310, 297), (300, 313, 312, 299), (301, 314, 313, 300), (302, 315, 314, 301), (303, 316, 315, 302), (304, 317, 316, 303), (305, 318, 317, 304), (306, 319, 318, 305), (307, 320, 319, 306), (308, 321, 320, 307), (309, 322, 321, 308), (310, 323, 322, 309), (311, 324, 323, 310), (313, 326, 325, 312), (314, 327, 326, 313), (315, 328, 327, 314), (316, 329, 328, 315), (317, 330, 329, 316), (318, 331, 330, 317), (319, 332, 331, 318), (320, 333, 332, 319), (321, 334, 333, 320), (322, 335, 334, 321), (323, 336, 335, 322), (324, 337, 336, 323), (326, 339, 338, 325), (327, 340, 339, 326), (328, 341, 340, 327), (329, 342, 341, 328), (330, 343, 342, 329), (331, 344, 343, 330), (332, 345, 344, 331), (333, 346, 345, 332), (334, 347, 346, 333), (335, 348, 347, 334), (336, 349, 348, 335), (337, 350, 349, 336), (339, 352, 351, 338), (340, 353, 352, 339), (341, 354, 353, 340), (342, 355, 354, 341), (343, 356, 355, 342), (344, 357, 356, 343), (345, 358, 357, 344), (346, 359, 358, 345), (347, 360, 359, 346), (348, 361, 360, 347), (349, 362, 361, 348), (350, 363, 362, 349), (352, 365, 364, 351), (353, 366, 365, 352), (354, 367, 366, 353), (355, 368, 367, 354), (356, 369, 368, 355), (357, 370, 369, 356), (358, 371, 370, 357), (359, 372, 371, 358), (360, 373, 372, 359), (361, 374, 373, 360), (362, 375, 374, 361), (363, 376, 375, 362), (365, 378, 377, 364), (366, 379, 378, 365), (367, 380, 379, 366), (368, 381, 380, 367), (369, 382, 381, 368), (370, 383, 382, 369), (371, 384, 383, 370), (372, 385, 384, 371), (373, 386, 385, 372), (374, 387, 386, 373), (375, 388, 387, 374), (376, 389, 388, 375), (378, 391, 390, 377), (379, 392, 391, 378), (380, 393, 392, 379), (381, 394, 393, 380), (382, 395, 394, 381), (383, 396, 395, 382), (384, 397, 396, 383), (385, 398, 397, 384), (386, 399, 398, 385), (387, 400, 399, 386), (388, 401, 400, 387), (389, 402, 401, 388), (391, 404, 403, 390), (392, 405, 404, 391), (393, 406, 405, 392), (394, 407, 406, 393), (395, 408, 407, 394), (396, 409, 408, 395), (397, 410, 409, 396), (398, 411, 410, 397), (399, 412, 411, 398), (400, 413, 412, 399), (401, 414, 413, 400), (402, 415, 414, 401), (404, 417, 416, 403), (405, 418, 417, 404), (406, 419, 418, 405), (407, 420, 419, 406), (408, 421, 420, 407), (409, 422, 421, 408), (410, 423, 422, 409), (411, 424, 423, 410), (412, 425, 424, 411), (413, 426, 425, 412), (414, 427, 426, 413), (415, 428, 427, 414), (417, 430, 429, 416), (418, 431, 430, 417), (419, 432, 431, 418), (420, 433, 432, 419), (421, 434, 433, 420), (422, 435, 434, 421), (423, 436, 435, 422), (424, 437, 436, 423), (425, 438, 437, 424), (426, 439, 438, 425), (427, 440, 439, 426), (428, 441, 440, 427), (430, 443, 442, 429), (431, 444, 443, 430), (432, 445, 444, 431), (433, 446, 445, 432), (434, 447, 446, 433), (435, 448, 447, 434), (436, 449, 448, 435), (437, 450, 449, 436), (438, 451, 450, 437), (439, 452, 451, 438), (440, 453, 452, 439), (441, 454, 453, 440), (443, 456, 455, 442), (444, 457, 456, 443), (445, 458, 457, 444), (446, 459, 458, 445), (447, 460, 459, 446), (448, 461, 460, 447), (449, 462, 461, 448), (450, 463, 462, 449), (451, 464, 463, 450), (452, 465, 464, 451), (453, 466, 465, 452), (454, 467, 466, 453), (456, 469, 468, 455), (457, 470, 469, 456), (458, 471, 470, 457), (459, 472, 471, 458), (460, 473, 472, 459), (461, 474, 473, 460), (462, 475, 474, 461), (463, 476, 475, 462), (464, 477, 476, 463), (465, 478, 477, 464), (466, 479, 478, 465), (467, 480, 479, 466), (469, 482, 481, 468), (470, 483, 482, 469), (471, 484, 483, 470), (472, 485, 484, 471), (473, 486, 485, 472), (474, 487, 486, 473), (475, 488, 487, 474), (476, 489, 488, 475), (477, 490, 489, 476), (478, 491, 490, 477), (479, 492, 491, 478), (480, 493, 492, 479), (482, 495, 494, 481), (483, 496, 495, 482), (484, 497, 496, 483), (485, 498, 497, 484), (486, 499, 498, 485), (487, 500, 499, 486), (488, 501, 500, 487), (489, 502, 501, 488), (490, 503, 502, 489), (491, 504, 503, 490), (492, 505, 504, 491), (493, 506, 505, 492), (495, 508, 507, 494), (496, 509, 508, 495), (497, 510, 509, 496), (498, 511, 510, 497), (499, 512, 511, 498), (500, 513, 512, 499), (501, 514, 513, 500), (502, 515, 514, 501), (503, 516, 515, 502), (504, 517, 516, 503), (505, 518, 517, 504), (506, 519, 518, 505), (508, 521, 520, 507), (509, 522, 521, 508), (510, 523, 522, 509), (511, 524, 523, 510), (512, 525, 524, 511), (513, 526, 525, 512), (514, 527, 526, 513), (515, 528, 527, 514), (516, 529, 528, 515), (517, 530, 529, 516), (518, 531, 530, 517), (519, 532, 531, 518), (521, 534, 533, 520), (522, 535, 534, 521), (523, 536, 535, 522), (524, 537, 536, 523), (525, 538, 537, 524), (526, 539, 538, 525), (527, 540, 539, 526), (528, 541, 540, 527), (529, 542, 541, 528), (530, 543, 542, 529), (531, 544, 543, 530), (532, 545, 544, 531), (534, 547, 546, 533), (535, 548, 547, 534), (536, 549, 548, 535), (537, 550, 549, 536), (538, 551, 550, 537), (539, 552, 551, 538), (540, 553, 552, 539), (541, 554, 553, 540), (542, 555, 554, 541), (543, 556, 555, 542), (544, 557, 556, 543), (545, 558, 557, 544), (547, 560, 559, 546), (548, 561, 560, 547), (549, 562, 561, 548), (550, 563, 562, 549), (551, 564, 563, 550), (552, 565, 564, 551), (553, 566, 565, 552), (554, 567, 566, 553), (555, 568, 567, 554), (556, 569, 568, 555), (557, 570, 569, 556), (558, 571, 570, 557), (560, 573, 572, 559), (561, 574, 573, 560), (562, 575, 574, 561), (563, 576, 575, 562), (564, 577, 576, 563), (565, 578, 577, 564), (566, 579, 578, 565), (567, 580, 579, 566), (568, 581, 580, 567), (569, 582, 581, 568), (570, 583, 582, 569), (571, 584, 583, 570), (573, 586, 585, 572), (574, 587, 586, 573), (575, 588, 587, 574), (576, 589, 588, 575), (577, 590, 589, 576), (578, 591, 590, 577), (579, 592, 591, 578), (580, 593, 592, 579), (581, 594, 593, 580), (582, 595, 594, 581), (583, 596, 595, 582), (584, 597, 596, 583), (586, 599, 598, 585), (587, 600, 599, 586), (588, 601, 600, 587), (589, 602, 601, 588), (590, 603, 602, 589), (591, 604, 603, 590), (592, 605, 604, 591), (593, 606, 605, 592), (594, 607, 606, 593), (595, 608, 607, 594), (596, 609, 608, 595), (597, 610, 609, 596), (599, 612, 611, 598), (600, 613, 612, 599), (601, 614, 613, 600), (602, 615, 614, 601), (603, 616, 615, 602), (604, 617, 616, 603), (605, 618, 617, 604), (606, 619, 618, 605), (607, 620, 619, 606), (608, 621, 620, 607), (609, 622, 621, 608), (610, 623, 622, 609), (612, 625, 624, 611), (613, 626, 625, 612), (614, 627, 626, 613), (615, 628, 627, 614), (616, 629, 628, 615), (617, 630, 629, 616), (618, 631, 630, 617), (619, 632, 631, 618), (620, 633, 632, 619), (621, 634, 633, 620), (622, 635, 634, 621), (623, 636, 635, 622), (625, 638, 637, 624), (626, 639, 638, 625), (627, 640, 639, 626), (628, 641, 640, 627), (629, 642, 641, 628), (630, 643, 642, 629), (631, 644, 643, 630), (632, 645, 644, 631), (633, 646, 645, 632), (634, 647, 646, 633), (635, 648, 647, 634), (636, 649, 648, 635), (638, 651, 650, 637), (639, 652, 651, 638), (640, 653, 652, 639), (641, 654, 653, 640), (642, 655, 654, 641), (643, 656, 655, 642), (644, 657, 656, 643), (645, 658, 657, 644), (646, 659, 658, 645), (647, 660, 659, 646), (648, 661, 660, 647), (649, 662, 661, 648), (651, 664, 663, 650), (652, 665, 664, 651), (653, 666, 665, 652), (654, 667, 666, 653), (655, 668, 667, 654), (656, 669, 668, 655), (657, 670, 669, 656), (658, 671, 670, 657), (659, 672, 671, 658), (660, 673, 672, 659), (661, 674, 673, 660), (662, 675, 674, 661), (664, 677, 676, 663), (665, 678, 677, 664), (666, 679, 678, 665), (667, 680, 679, 666), (668, 681, 680, 667), (669, 682, 681, 668), (670, 683, 682, 669), (671, 684, 683, 670), (672, 685, 684, 671), (673, 686, 685, 672), (674, 687, 686, 673), (675, 688, 687, 674), (677, 690, 689, 676), (678, 691, 690, 677), (679, 692, 691, 678), (680, 693, 692, 679), (681, 694, 693, 680), (682, 695, 694, 681), (683, 696, 695, 682), (684, 697, 696, 683), (685, 698, 697, 684), (686, 699, 698, 685), (687, 700, 699, 686), (688, 701, 700, 687), (690, 703, 702, 689), (691, 704, 703, 690), (692, 705, 704, 691), (693, 706, 705, 692), (694, 707, 706, 693), (695, 708, 707, 694), (696, 709, 708, 695), (697, 710, 709, 696), (698, 711, 710, 697), (699, 712, 711, 698), (700, 713, 712, 699), (701, 714, 713, 700), (703, 716, 715, 702), (704, 717, 716, 703), (705, 718, 717, 704), (706, 719, 718, 705), (707, 720, 719, 706), (708, 721, 720, 707), (709, 722, 721, 708), (710, 723, 722, 709), (711, 724, 723, 710), (712, 725, 724, 711), (713, 726, 725, 712), (714, 727, 726, 713), (716, 729, 728, 715), (717, 730, 729, 716), (718, 731, 730, 717), (719, 732, 731, 718), (720, 733, 732, 719), (721, 734, 733, 720), (722, 735, 734, 721), (723, 736, 735, 722), (724, 737, 736, 723), (725, 738, 737, 724), (726, 739, 738, 725), (727, 740, 739, 726), (729, 742, 741, 728), (730, 743, 742, 729), (731, 744, 743, 730), (732, 745, 744, 731), (733, 746, 745, 732), (734, 747, 746, 733), (735, 748, 747, 734), (736, 749, 748, 735), (737, 750, 749, 736), (738, 751, 750, 737), (739, 752, 751, 738), (740, 753, 752, 739), (742, 755, 754, 741), (743, 756, 755, 742), (744, 757, 756, 743), (745, 758, 757, 744), (746, 759, 758, 745), (747, 760, 759, 746), (748, 761, 760, 747), (749, 762, 761, 748), (750, 763, 762, 749), (751, 764, 763, 750), (752, 765, 764, 751), (753, 766, 765, 752), (755, 768, 767, 754), (756, 769, 768, 755), (757, 770, 769, 756), (758, 771, 770, 757), (759, 772, 771, 758), (760, 773, 772, 759), (761, 774, 773, 760), (762, 775, 774, 761), (763, 776, 775, 762), (764, 777, 776, 763), (765, 778, 777, 764), (766, 779, 778, 765)])
me_mesh.polygons.foreach_set('use_smooth', [True] * 708)
me_mesh.use_remesh_preserve_volume = False
me_mesh.use_remesh_preserve_attributes = False
me_mesh.use_mirror_vertex_groups = False
me_mesh.update()

# ---- curves / text
cu_beziercurve_001 = bpy.data.curves.new('BezierCurve.001', 'CURVE')
cu_beziercurve_001.dimensions = '3D'
_sp = cu_beziercurve_001.splines.new('BEZIER'); _sp.bezier_points.add(1)
_sp.bezier_points.foreach_set('co', [-1.0, 0.0, 0.0, 1.0, 0.0, 0.0])
_sp.bezier_points.foreach_set('handle_left', [-1.781, 0.0, 0.0, 0.2192, 0.0, 0.0])
_sp.bezier_points.foreach_set('handle_right', [-0.2192, 0.0, 0.0, 1.781, 0.0, 0.0])
for _p, _l, _r in zip(_sp.bezier_points, ['AUTO', 'AUTO'], ['AUTO', 'AUTO']): _p.handle_left_type = _l; _p.handle_right_type = _r
_sp.order_u = 0
_sp.order_v = 0
cu_beziercurve_001.use_path = True
cu_beziercurve_001.use_path_clamp = True
cu_beziercurve_001.bevel_resolution = 0
cu_beziercurve_001.fill_mode = 'HALF'

# ---- objects
ob_line = bpy.data.objects.new('line', cu_beziercurve_001)
ob_nurbspath = bpy.data.objects.new('NurbsPath', me_mesh)
ob_lamp = bpy.data.objects.new('Lamp', light_lamp)
ob_camera = bpy.data.objects.new('Camera', cam_camera)

# ---- transforms, parenting, visibility, modifiers, constraints
ob_line.location = (0.4134, -0.05462, 0.00341)
ob_line.lineart.crease_threshold = 0.0
ob_nurbspath.location = (0.4134, -0.05462, 0.00341)
ob_nurbspath.lineart.crease_threshold = 0.0
ob_lamp.location = (4.076, 1.005, 5.904)
ob_lamp.rotation_euler = (0.6503, 0.05522, 1.866)
ob_lamp.lock_rotations_4d = False
ob_lamp.empty_display_type = 'ARROWS'
ob_lamp.color = (0.0, 0.0, 0.0, 0.0)
ob_lamp.lineart.crease_threshold = 0.0
ob_camera.location = (7.481, -6.508, 5.344)
ob_camera.rotation_euler = (1.109, 0.01082, 0.8149)
ob_camera.lock_rotations_4d = False
ob_camera.empty_display_type = 'ARROWS'
ob_camera.color = (0.0, 0.0, 0.0, 0.0)
ob_camera.display_type = 'WIRE'
ob_camera.lineart.crease_threshold = 0.0

# ---- collection membership
col_collection_1.objects.link(ob_line)
col_collection_1.objects.link(ob_nurbspath)
col_collection_1.objects.link(ob_lamp)
col_collection_1.objects.link(ob_camera)

# ---- scene / render settings (as saved in the file)
scene.camera = ob_camera
scene.frame_start = 1; scene.frame_end = 250; scene.frame_set(1)
scene.render.engine = 'BLENDER_EEVEE_NEXT'
scene.render.resolution_percentage = 50
scene.render.dither_intensity = 0.0
scene.cycles.use_denoising = False
scene.cycles.samples = 10
scene.cycles.sampling_pattern = 'TABULATED_SOBOL'
scene.cycles.light_sampling_threshold = 0.0
scene.cycles.use_adaptive_sampling = False
scene.cycles.use_light_tree = False
scene.cycles.blur_glossy = 0.0
scene.cycles.pixel_filter_type = 'GAUSSIAN'
scene.cycles.sample_clamp_indirect = 0.0
scene.view_settings.view_transform = 'Standard'
bpy.context.view_layer.update()
